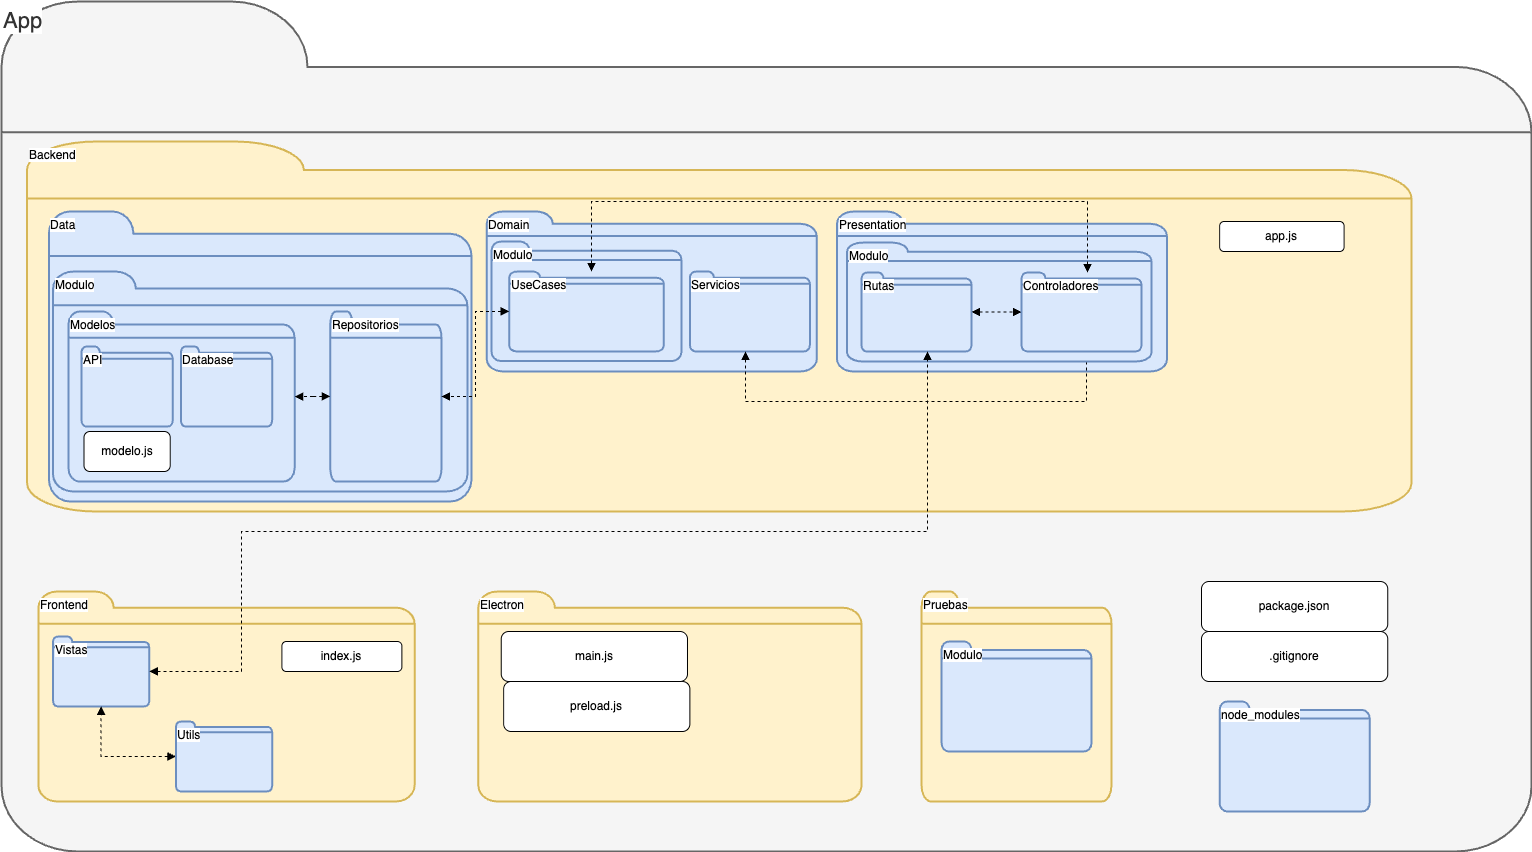

The diagram above was exported from draw.io. Its source (the exported page's mxGraphModel, read from the mxfile embedded in the PNG):
<mxGraphModel dx="1203" dy="1278" grid="1" gridSize="10" guides="1" tooltips="1" connect="1" arrows="1" fold="1" page="1" pageScale="1" pageWidth="827" pageHeight="1169" math="0" shadow="0">
  <root>
    <mxCell id="0" />
    <mxCell id="1" parent="0" />
    <mxCell id="OCWEqwOzedAvHPl26Pu8-104" value="&lt;font style=&quot;font-size: 22px;&quot;&gt;App&lt;/font&gt;" style="html=1;verticalLabelPosition=middle;align=left;labelBackgroundColor=#ffffff;verticalAlign=top;strokeWidth=2;strokeColor=#666666;shadow=0;dashed=0;shape=mxgraph.ios7.icons.folder;labelPosition=center;fillColor=#f5f5f5;fontColor=#333333;movable=1;resizable=1;rotatable=1;deletable=1;editable=1;locked=0;connectable=1;" vertex="1" parent="1">
      <mxGeometry x="880" y="100" width="1530" height="850" as="geometry" />
    </mxCell>
    <mxCell id="OCWEqwOzedAvHPl26Pu8-84" value="Backend" style="html=1;verticalLabelPosition=middle;align=left;labelBackgroundColor=#ffffff;verticalAlign=top;strokeWidth=2;strokeColor=#d6b656;shadow=0;dashed=0;shape=mxgraph.ios7.icons.folder;labelPosition=center;horizontal=1;fillColor=#fff2cc;movable=1;resizable=1;rotatable=1;deletable=1;editable=1;locked=0;connectable=1;" vertex="1" parent="1">
      <mxGeometry x="905.51" y="240" width="1384.49" height="370" as="geometry" />
    </mxCell>
    <mxCell id="OCWEqwOzedAvHPl26Pu8-71" value="Domain" style="html=1;verticalLabelPosition=middle;align=left;labelBackgroundColor=#ffffff;verticalAlign=top;strokeWidth=2;strokeColor=#6c8ebf;shadow=0;dashed=0;shape=mxgraph.ios7.icons.folder;labelPosition=center;horizontal=1;fillColor=#dae8fc;movable=1;resizable=1;rotatable=1;deletable=1;editable=1;locked=0;connectable=1;" vertex="1" parent="1">
      <mxGeometry x="1365.2500000000002" y="310" width="330" height="160" as="geometry" />
    </mxCell>
    <mxCell id="OCWEqwOzedAvHPl26Pu8-73" value="Data" style="html=1;verticalLabelPosition=middle;align=left;labelBackgroundColor=#ffffff;verticalAlign=top;strokeWidth=2;strokeColor=#6c8ebf;shadow=0;dashed=0;shape=mxgraph.ios7.icons.folder;labelPosition=center;horizontal=1;fillColor=#dae8fc;movable=1;resizable=1;rotatable=1;deletable=1;editable=1;locked=0;connectable=1;" vertex="1" parent="1">
      <mxGeometry x="927.39" y="310" width="422.61" height="290" as="geometry" />
    </mxCell>
    <mxCell id="OCWEqwOzedAvHPl26Pu8-78" value="Presentation" style="html=1;verticalLabelPosition=middle;align=left;labelBackgroundColor=#ffffff;verticalAlign=top;strokeWidth=2;strokeColor=#6c8ebf;shadow=0;dashed=0;shape=mxgraph.ios7.icons.folder;labelPosition=center;horizontal=1;fillColor=#dae8fc;movable=1;resizable=1;rotatable=1;deletable=1;editable=1;locked=0;connectable=1;" vertex="1" parent="1">
      <mxGeometry x="1715.51" y="310" width="330" height="160" as="geometry" />
    </mxCell>
    <mxCell id="OCWEqwOzedAvHPl26Pu8-85" value="app.js" style="rounded=1;whiteSpace=wrap;html=1;movable=1;resizable=1;rotatable=1;deletable=1;editable=1;locked=0;connectable=1;" vertex="1" parent="1">
      <mxGeometry x="2098.13" y="320" width="124.49" height="30" as="geometry" />
    </mxCell>
    <mxCell id="OCWEqwOzedAvHPl26Pu8-89" value="Servicios" style="html=1;verticalLabelPosition=middle;align=left;labelBackgroundColor=#ffffff;verticalAlign=top;strokeWidth=2;strokeColor=#6c8ebf;shadow=0;dashed=0;shape=mxgraph.ios7.icons.folder;labelPosition=center;horizontal=1;fillColor=#dae8fc;movable=1;resizable=1;rotatable=1;deletable=1;editable=1;locked=0;connectable=1;" vertex="1" parent="1">
      <mxGeometry x="1568.38" y="370" width="120" height="80" as="geometry" />
    </mxCell>
    <mxCell id="OCWEqwOzedAvHPl26Pu8-90" value="Frontend" style="html=1;verticalLabelPosition=middle;align=left;labelBackgroundColor=#ffffff;verticalAlign=top;strokeWidth=2;strokeColor=#d6b656;shadow=0;dashed=0;shape=mxgraph.ios7.icons.folder;labelPosition=center;horizontal=1;fillColor=#fff2cc;movable=1;resizable=1;rotatable=1;deletable=1;editable=1;locked=0;connectable=1;" vertex="1" parent="1">
      <mxGeometry x="916.88" y="690" width="376.25" height="210" as="geometry" />
    </mxCell>
    <mxCell id="OCWEqwOzedAvHPl26Pu8-91" value="Vistas" style="html=1;verticalLabelPosition=middle;align=left;labelBackgroundColor=#ffffff;verticalAlign=top;strokeWidth=2;strokeColor=#6c8ebf;shadow=0;dashed=0;shape=mxgraph.ios7.icons.folder;labelPosition=center;horizontal=1;fillColor=#dae8fc;movable=1;resizable=1;rotatable=1;deletable=1;editable=1;locked=0;connectable=1;" vertex="1" parent="1">
      <mxGeometry x="931.51" y="735" width="96.25" height="70" as="geometry" />
    </mxCell>
    <mxCell id="9gvzBstR_ILBOE6qI8wt-1" style="edgeStyle=orthogonalEdgeStyle;rounded=0;orthogonalLoop=1;jettySize=auto;html=1;dashed=1;startArrow=block;startFill=1;endArrow=block;endFill=1;" edge="1" parent="1" source="OCWEqwOzedAvHPl26Pu8-93" target="OCWEqwOzedAvHPl26Pu8-91">
      <mxGeometry relative="1" as="geometry">
        <mxPoint x="1099" y="802.5" as="targetPoint" />
      </mxGeometry>
    </mxCell>
    <mxCell id="OCWEqwOzedAvHPl26Pu8-93" value="Utils" style="html=1;verticalLabelPosition=middle;align=left;labelBackgroundColor=#ffffff;verticalAlign=top;strokeWidth=2;strokeColor=#6c8ebf;shadow=0;dashed=0;shape=mxgraph.ios7.icons.folder;labelPosition=center;horizontal=1;fillColor=#dae8fc;movable=1;resizable=1;rotatable=1;deletable=1;editable=1;locked=0;connectable=1;" vertex="1" parent="1">
      <mxGeometry x="1054.3899999999999" y="820" width="96.24" height="70" as="geometry" />
    </mxCell>
    <mxCell id="OCWEqwOzedAvHPl26Pu8-94" value="index.js" style="rounded=1;whiteSpace=wrap;html=1;movable=1;resizable=1;rotatable=1;deletable=1;editable=1;locked=0;connectable=1;" vertex="1" parent="1">
      <mxGeometry x="1160.3799999999999" y="740" width="120" height="30" as="geometry" />
    </mxCell>
    <mxCell id="OCWEqwOzedAvHPl26Pu8-95" value="Pruebas" style="html=1;verticalLabelPosition=middle;align=left;labelBackgroundColor=#ffffff;verticalAlign=top;strokeWidth=2;strokeColor=#d6b656;shadow=0;dashed=0;shape=mxgraph.ios7.icons.folder;labelPosition=center;horizontal=1;fillColor=#fff2cc;movable=1;resizable=1;rotatable=1;deletable=1;editable=1;locked=0;connectable=1;" vertex="1" parent="1">
      <mxGeometry x="1799.9999999999998" y="690" width="190" height="210" as="geometry" />
    </mxCell>
    <mxCell id="OCWEqwOzedAvHPl26Pu8-96" value="Modulo" style="html=1;verticalLabelPosition=middle;align=left;labelBackgroundColor=#ffffff;verticalAlign=top;strokeWidth=2;strokeColor=#6c8ebf;shadow=0;dashed=0;shape=mxgraph.ios7.icons.folder;labelPosition=center;horizontal=1;fillColor=#dae8fc;movable=1;resizable=1;rotatable=1;deletable=1;editable=1;locked=0;connectable=1;" vertex="1" parent="1">
      <mxGeometry x="1819.9999999999998" y="740" width="150" height="110" as="geometry" />
    </mxCell>
    <mxCell id="OCWEqwOzedAvHPl26Pu8-97" value="Electron" style="html=1;verticalLabelPosition=middle;align=left;labelBackgroundColor=#ffffff;verticalAlign=top;strokeWidth=2;strokeColor=#d6b656;shadow=0;dashed=0;shape=mxgraph.ios7.icons.folder;labelPosition=center;horizontal=1;fillColor=#fff2cc;movable=1;resizable=1;rotatable=1;deletable=1;editable=1;locked=0;connectable=1;" vertex="1" parent="1">
      <mxGeometry x="1356.7600000000002" y="690" width="383.24" height="210" as="geometry" />
    </mxCell>
    <mxCell id="OCWEqwOzedAvHPl26Pu8-99" value="preload.js" style="rounded=1;whiteSpace=wrap;html=1;movable=1;resizable=1;rotatable=1;deletable=1;editable=1;locked=0;connectable=1;" vertex="1" parent="1">
      <mxGeometry x="1382.13" y="780" width="186.25" height="50" as="geometry" />
    </mxCell>
    <mxCell id="OCWEqwOzedAvHPl26Pu8-107" value="package.json" style="rounded=1;whiteSpace=wrap;html=1;movable=1;resizable=1;rotatable=1;deletable=1;editable=1;locked=0;connectable=1;" vertex="1" parent="1">
      <mxGeometry x="2080" y="680" width="186.25" height="50" as="geometry" />
    </mxCell>
    <mxCell id="OCWEqwOzedAvHPl26Pu8-110" value="main.js" style="rounded=1;whiteSpace=wrap;html=1;movable=1;resizable=1;rotatable=1;deletable=1;editable=1;locked=0;connectable=1;" vertex="1" parent="1">
      <mxGeometry x="1379.7399999999998" y="730" width="186.25" height="50" as="geometry" />
    </mxCell>
    <mxCell id="OCWEqwOzedAvHPl26Pu8-111" value=".gitignore" style="rounded=1;whiteSpace=wrap;html=1;movable=1;resizable=1;rotatable=1;deletable=1;editable=1;locked=0;connectable=1;" vertex="1" parent="1">
      <mxGeometry x="2080" y="730" width="186.25" height="50" as="geometry" />
    </mxCell>
    <mxCell id="OCWEqwOzedAvHPl26Pu8-112" value="Modulo" style="html=1;verticalLabelPosition=middle;align=left;labelBackgroundColor=#ffffff;verticalAlign=top;strokeWidth=2;strokeColor=#6c8ebf;shadow=0;dashed=0;shape=mxgraph.ios7.icons.folder;labelPosition=center;horizontal=1;fillColor=#dae8fc;movable=1;resizable=1;rotatable=1;deletable=1;editable=1;locked=0;connectable=1;" vertex="1" parent="1">
      <mxGeometry x="931.51" y="370" width="414.37" height="220" as="geometry" />
    </mxCell>
    <mxCell id="OCWEqwOzedAvHPl26Pu8-75" value="Modelos" style="html=1;verticalLabelPosition=middle;align=left;labelBackgroundColor=#ffffff;verticalAlign=top;strokeWidth=2;strokeColor=#6c8ebf;shadow=0;dashed=0;shape=mxgraph.ios7.icons.folder;labelPosition=center;horizontal=1;fillColor=#dae8fc;movable=1;resizable=1;rotatable=1;deletable=1;editable=1;locked=0;connectable=1;" vertex="1" parent="1">
      <mxGeometry x="946.88" y="410" width="226.25" height="170" as="geometry" />
    </mxCell>
    <mxCell id="OCWEqwOzedAvHPl26Pu8-77" value="API" style="html=1;verticalLabelPosition=middle;align=left;labelBackgroundColor=#ffffff;verticalAlign=top;strokeWidth=2;strokeColor=#6c8ebf;shadow=0;dashed=0;shape=mxgraph.ios7.icons.folder;labelPosition=center;horizontal=1;fillColor=#dae8fc;movable=1;resizable=1;rotatable=1;deletable=1;editable=1;locked=0;connectable=1;" vertex="1" parent="1">
      <mxGeometry x="960.0000000000001" y="445" width="91.25" height="80" as="geometry" />
    </mxCell>
    <mxCell id="OCWEqwOzedAvHPl26Pu8-88" value="Database" style="html=1;verticalLabelPosition=middle;align=left;labelBackgroundColor=#ffffff;verticalAlign=top;strokeWidth=2;strokeColor=#6c8ebf;shadow=0;dashed=0;shape=mxgraph.ios7.icons.folder;labelPosition=center;horizontal=1;fillColor=#dae8fc;movable=1;resizable=1;rotatable=1;deletable=1;editable=1;locked=0;connectable=1;" vertex="1" parent="1">
      <mxGeometry x="1059.3799999999999" y="445" width="91.25" height="80" as="geometry" />
    </mxCell>
    <mxCell id="OCWEqwOzedAvHPl26Pu8-98" value="modelo.js" style="rounded=1;whiteSpace=wrap;html=1;movable=1;resizable=1;rotatable=1;deletable=1;editable=1;locked=0;connectable=1;" vertex="1" parent="1">
      <mxGeometry x="962.5" y="530" width="86.25" height="40" as="geometry" />
    </mxCell>
    <mxCell id="OCWEqwOzedAvHPl26Pu8-76" value="Repositorios" style="html=1;verticalLabelPosition=middle;align=left;labelBackgroundColor=#ffffff;verticalAlign=top;strokeWidth=2;strokeColor=#6c8ebf;shadow=0;dashed=0;shape=mxgraph.ios7.icons.folder;labelPosition=center;horizontal=1;fillColor=#dae8fc;movable=1;resizable=1;rotatable=1;deletable=1;editable=1;locked=0;connectable=1;" vertex="1" parent="1">
      <mxGeometry x="1208.75" y="410" width="111.25" height="170" as="geometry" />
    </mxCell>
    <mxCell id="OCWEqwOzedAvHPl26Pu8-108" style="edgeStyle=orthogonalEdgeStyle;rounded=0;orthogonalLoop=1;jettySize=auto;html=1;startArrow=block;startFill=1;endArrow=block;endFill=1;dashed=1;" edge="1" parent="1" source="OCWEqwOzedAvHPl26Pu8-76" target="OCWEqwOzedAvHPl26Pu8-75">
      <mxGeometry relative="1" as="geometry" />
    </mxCell>
    <mxCell id="OCWEqwOzedAvHPl26Pu8-114" value="Modulo" style="html=1;verticalLabelPosition=middle;align=left;labelBackgroundColor=#ffffff;verticalAlign=top;strokeWidth=2;strokeColor=#6c8ebf;shadow=0;dashed=0;shape=mxgraph.ios7.icons.folder;labelPosition=center;horizontal=1;fillColor=#dae8fc;movable=1;resizable=1;rotatable=1;deletable=1;editable=1;locked=0;connectable=1;" vertex="1" parent="1">
      <mxGeometry x="1370" y="340" width="190" height="119.5" as="geometry" />
    </mxCell>
    <mxCell id="OCWEqwOzedAvHPl26Pu8-72" value="UseCases" style="html=1;verticalLabelPosition=middle;align=left;labelBackgroundColor=#ffffff;verticalAlign=top;strokeWidth=2;strokeColor=#6c8ebf;shadow=0;dashed=0;shape=mxgraph.ios7.icons.folder;labelPosition=center;horizontal=1;fillColor=#dae8fc;movable=1;resizable=1;rotatable=1;deletable=1;editable=1;locked=0;connectable=1;" vertex="1" parent="1">
      <mxGeometry x="1387.68" y="370" width="154.63" height="80" as="geometry" />
    </mxCell>
    <mxCell id="OCWEqwOzedAvHPl26Pu8-109" style="edgeStyle=orthogonalEdgeStyle;rounded=0;orthogonalLoop=1;jettySize=auto;html=1;dashed=1;startArrow=block;startFill=1;endArrow=block;endFill=1;" edge="1" parent="1" source="OCWEqwOzedAvHPl26Pu8-89" target="OCWEqwOzedAvHPl26Pu8-80">
      <mxGeometry relative="1" as="geometry">
        <Array as="points">
          <mxPoint x="1624" y="500" />
          <mxPoint x="1965" y="500" />
        </Array>
      </mxGeometry>
    </mxCell>
    <mxCell id="OCWEqwOzedAvHPl26Pu8-106" style="edgeStyle=orthogonalEdgeStyle;rounded=0;orthogonalLoop=1;jettySize=auto;html=1;startArrow=block;startFill=1;endArrow=block;endFill=1;dashed=1;" edge="1" parent="1" source="OCWEqwOzedAvHPl26Pu8-72" target="OCWEqwOzedAvHPl26Pu8-76">
      <mxGeometry relative="1" as="geometry" />
    </mxCell>
    <mxCell id="OCWEqwOzedAvHPl26Pu8-115" value="Modulo" style="html=1;verticalLabelPosition=middle;align=left;labelBackgroundColor=#ffffff;verticalAlign=top;strokeWidth=2;strokeColor=#6c8ebf;shadow=0;dashed=0;shape=mxgraph.ios7.icons.folder;labelPosition=center;horizontal=1;fillColor=#dae8fc;movable=1;resizable=1;rotatable=1;deletable=1;editable=1;locked=0;connectable=1;" vertex="1" parent="1">
      <mxGeometry x="1725.51" y="341.12" width="304.49" height="118.88" as="geometry" />
    </mxCell>
    <mxCell id="OCWEqwOzedAvHPl26Pu8-102" style="edgeStyle=orthogonalEdgeStyle;rounded=0;orthogonalLoop=1;jettySize=auto;html=1;startArrow=block;startFill=1;endArrow=block;endFill=1;dashed=1;" edge="1" parent="1" source="OCWEqwOzedAvHPl26Pu8-79" target="OCWEqwOzedAvHPl26Pu8-80">
      <mxGeometry relative="1" as="geometry" />
    </mxCell>
    <mxCell id="OCWEqwOzedAvHPl26Pu8-79" value="Rutas" style="html=1;verticalLabelPosition=middle;align=left;labelBackgroundColor=#ffffff;verticalAlign=top;strokeWidth=2;strokeColor=#6c8ebf;shadow=0;dashed=0;shape=mxgraph.ios7.icons.folder;labelPosition=center;horizontal=1;fillColor=#dae8fc;movable=1;resizable=1;rotatable=1;deletable=1;editable=1;locked=0;connectable=1;" vertex="1" parent="1">
      <mxGeometry x="1740" y="371" width="110" height="79" as="geometry" />
    </mxCell>
    <mxCell id="OCWEqwOzedAvHPl26Pu8-80" value="Controladores" style="html=1;verticalLabelPosition=middle;align=left;labelBackgroundColor=#ffffff;verticalAlign=top;strokeWidth=2;strokeColor=#6c8ebf;shadow=0;dashed=0;shape=mxgraph.ios7.icons.folder;labelPosition=center;horizontal=1;fillColor=#dae8fc;movable=1;resizable=1;rotatable=1;deletable=1;editable=1;locked=0;connectable=1;" vertex="1" parent="1">
      <mxGeometry x="1900" y="371" width="120" height="79" as="geometry" />
    </mxCell>
    <mxCell id="OCWEqwOzedAvHPl26Pu8-105" value="" style="edgeStyle=orthogonalEdgeStyle;rounded=0;orthogonalLoop=1;jettySize=auto;html=1;startArrow=block;startFill=1;endArrow=block;endFill=1;dashed=1;" edge="1" parent="1" source="OCWEqwOzedAvHPl26Pu8-91" target="OCWEqwOzedAvHPl26Pu8-79">
      <mxGeometry relative="1" as="geometry">
        <mxPoint x="1120.0588235294117" y="737.5" as="sourcePoint" />
        <mxPoint x="1805.51" y="439" as="targetPoint" />
        <Array as="points">
          <mxPoint x="1120" y="770" />
          <mxPoint x="1120" y="630" />
          <mxPoint x="1806" y="630" />
        </Array>
      </mxGeometry>
    </mxCell>
    <mxCell id="OCWEqwOzedAvHPl26Pu8-103" style="edgeStyle=orthogonalEdgeStyle;rounded=0;orthogonalLoop=1;jettySize=auto;html=1;startArrow=block;startFill=1;endArrow=block;endFill=1;dashed=1;" edge="1" parent="1" source="OCWEqwOzedAvHPl26Pu8-80" target="OCWEqwOzedAvHPl26Pu8-72">
      <mxGeometry relative="1" as="geometry">
        <Array as="points">
          <mxPoint x="1966" y="300" />
          <mxPoint x="1470" y="300" />
        </Array>
      </mxGeometry>
    </mxCell>
    <mxCell id="JabkzLD2OI6_PCkk3I33-1" value="node_modules" style="html=1;verticalLabelPosition=middle;align=left;labelBackgroundColor=#ffffff;verticalAlign=top;strokeWidth=2;strokeColor=#6c8ebf;shadow=0;dashed=0;shape=mxgraph.ios7.icons.folder;labelPosition=center;horizontal=1;fillColor=#dae8fc;movable=1;resizable=1;rotatable=1;deletable=1;editable=1;locked=0;connectable=1;" vertex="1" parent="1">
      <mxGeometry x="2098.1299999999997" y="800" width="150" height="110" as="geometry" />
    </mxCell>
  </root>
</mxGraphModel>